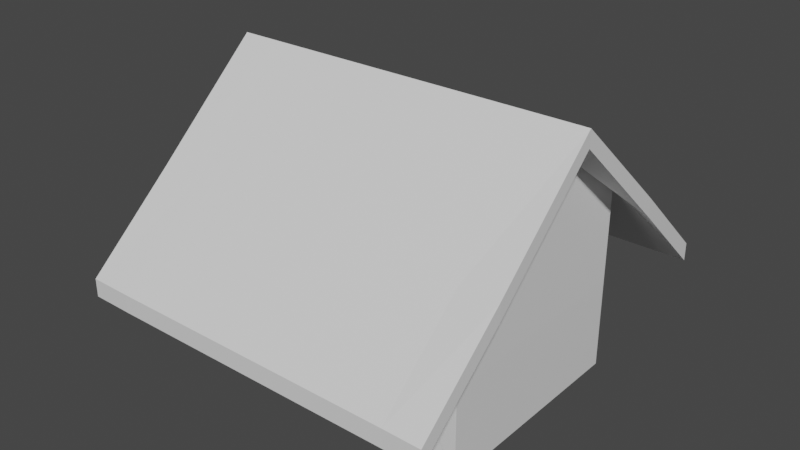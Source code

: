 # Source: HOUSE.blend  (saved by Blender 3.3.6; exported with 4.5.12 LTS)
import bpy
from mathutils import Matrix  # noqa: F401  (used for matrix-valued properties, if any)

bpy.ops.wm.read_factory_settings(use_empty=True)
scene = bpy.context.scene
scene.name = 'Scene'

# ---- collections
col_collection = bpy.data.collections.new('Collection'); scene.collection.children.link(col_collection)

# ---- materials (node trees are filled in below, after node groups)
mat_material = bpy.data.materials.new('Material')
mat_material.alpha_threshold = 0.0
mat_material.use_transparent_shadow = False
mat_material.roughness = 0.5
mat_material.line_color = (0.0, 0.0, 0.0, 1.0)

# ---- material node trees
mat_material.use_nodes = True; mat_material.node_tree.nodes.clear()
_N = mat_material.node_tree.nodes; _L = mat_material.node_tree.links
n0 = _N.new('ShaderNodeOutputMaterial'); n0.name = 'Material Output'; n0.location = (300, 300)
n1 = _N.new('ShaderNodeBsdfPrincipled'); n1.name = 'Principled BSDF'; n1.location = (10, 300)
n1.distribution = 'GGX'
n1.subsurface_method = 'RANDOM_WALK_SKIN'
n1.inputs[3].default_value = 1.45
n1.inputs[27].default_value = (0.0, 0.0, 0.0, 1.0)
n1.inputs[28].default_value = 1.0
_L.new(n1.outputs[0], n0.inputs[0])
n0.is_active_output = True

# ---- world
world_world = bpy.data.worlds.new('World'); scene.world = world_world
world_world.use_nodes = True; world_world.node_tree.nodes.clear()
_N = world_world.node_tree.nodes; _L = world_world.node_tree.links
n0 = _N.new('ShaderNodeOutputWorld'); n0.name = 'World Output'; n0.location = (300, 300)
n1 = _N.new('ShaderNodeBackground'); n1.name = 'Background'; n1.location = (10, 300)
n1.inputs[0].default_value = (0.05088, 0.05088, 0.05088, 1.0)
_L.new(n1.outputs[0], n0.inputs[0])
n0.is_active_output = True
world_world.color = (0.05088, 0.05088, 0.05088)
world_world.use_sun_shadow = False
world_world.sun_shadow_jitter_overblur = 0.0

# ---- meshes
me_cube = bpy.data.meshes.new('Cube')
me_cube.from_pydata([(6.247, -4.56, -2.404), (6.247, -4.56, -6.089), (-5.822, -4.56, -2.404), (-5.822, -4.56, -6.089), (6.159, -4.563, 1.449), (-5.715, -4.553, 1.513), (6.202, 0.2723, 4.938), (-5.867, 0.2723, 4.938), (6.202, -1.06e-07, 5.63), (-5.867, -1.06e-07, 5.63), (6.182, -8.205, -2.504), (-5.886, -8.205, -2.504), (6.182, -8.205, -1.758), (-5.886, -8.205, -1.758), (-5.822, -1.06e-07, -6.089), (6.247, -1.06e-07, -2.404), (-5.822, -1.06e-07, -2.404), (6.247, -1.06e-07, -6.089), (6.216, -1.06e-07, 1.504), (-5.933, -0.0209, 1.475), (-5.692, -1.06e-07, 4.725), (-5.692, -0.5724, 4.725), (6.192, -1.06e-07, 4.62), (7.779, -4.577, 0.7961), (7.779, -4.577, 1.542), (7.735, -1.06e-07, 4.937), (7.735, -1.06e-07, 5.629), (7.715, -8.222, -2.505), (7.715, -8.222, -1.759), (-7.581, -4.539, 1.544), (-7.581, -4.539, 0.7979), (-7.625, -1.06e-07, 5.631), (-7.625, -1.06e-07, 4.939), (-7.645, -8.184, -1.757), (-7.645, -8.184, -2.503), (6.247, 4.56, -2.404), (6.247, 4.56, -6.089), (-5.822, 4.56, -2.404), (-5.822, 4.56, -6.089), (6.225, 4.614, 1.565), (-5.735, 4.591, 1.456), (6.202, -0.2723, 4.938), (-5.948, 0.1691, 4.892), (6.182, 8.205, -2.504), (-5.886, 8.205, -2.504), (6.182, 8.205, -1.758), (-5.886, 8.205, -1.758), (-5.692, 0.5724, 4.725), (7.779, 4.577, 0.7961), (7.779, 4.577, 1.542), (7.715, 8.222, -2.505), (7.715, 8.222, -1.759), (-7.581, 4.539, 1.544), (-7.581, 4.539, 0.7979), (-7.645, 8.184, -1.757), (-7.645, 8.184, -2.503)], [], [(2, 0, 4, 5), (1, 0, 2, 3), (19, 18, 22, 20), (17, 15, 0, 1), (4, 8, 9, 5), (16, 2, 5, 19), (7, 6, 8, 9), (5, 29, 33, 13), (5, 7, 6, 4), (4, 23, 27, 10), (4, 10, 11, 5), (12, 13, 11, 10), (10, 27, 28, 12), (5, 13, 12, 4), (5, 30, 32, 7), (0, 15, 18, 4), (3, 2, 16, 14), (20, 22, 21), (5, 21, 20, 19), (18, 22, 4), (4, 5, 21, 22), (1, 3, 5, 4), (17, 1, 4, 18), (3, 14, 19, 5), (14, 17, 18, 19), (17, 1, 3, 14), (23, 25, 26, 24), (24, 28, 27, 23), (8, 6, 25, 26), (6, 25, 23, 4), (4, 24, 26, 8), (12, 28, 24, 4), (29, 31, 32, 30), (30, 34, 33, 29), (9, 31, 29, 5), (13, 33, 34, 11), (7, 9, 31, 32), (11, 34, 30, 5), (37, 40, 39, 35), (36, 38, 37, 35), (17, 36, 35, 15), (39, 40, 9, 8), (16, 19, 40, 37), (42, 9, 8, 41), (40, 46, 54, 52), (40, 39, 41, 42), (39, 43, 50, 48), (39, 40, 44, 43), (45, 43, 44, 46), (43, 45, 51, 50), (40, 39, 45, 46), (40, 42, 32, 53), (35, 39, 18, 15), (38, 14, 16, 37), (20, 47, 22), (40, 19, 20, 47), (18, 39, 22), (39, 22, 47, 40), (36, 39, 40, 38), (17, 18, 39, 36), (38, 40, 19, 14), (17, 14, 38, 36), (48, 49, 26, 25), (49, 48, 50, 51), (8, 26, 25, 41), (41, 39, 48, 25), (39, 8, 26, 49), (45, 39, 49, 51), (52, 53, 32, 31), (53, 52, 54, 55), (9, 40, 52, 31), (46, 44, 55, 54), (42, 32, 31, 9), (44, 40, 53, 55)])
_uv = me_cube.uv_layers.new(name='UVMap')
_uv.uv.foreach_set('vector', [0.625, 1.0, 0.625, 0.75, 0.625, 0.75, 0.625, 1.0, 0.375, 0.75, 0.625, 0.75, 0.625, 1.0, 0.375, 1.0, 0.0, 0.0, 0.0, 0.0, 0.0, 0.0, 0.0, 0.0, 0.375, 0.625, 0.625, 0.625, 0.625, 0.75, 0.375, 0.75, 0.625, 0.75, 0.625, 0.75, 0.875, 0.75, 0.875, 0.75, 0.625, 0.125, 0.625, 0.0, 0.625, 0.0, 0.625, 0.125, 0.625, 1.0, 0.625, 0.75, 0.625, 0.75, 0.625, 1.0, 0.875, 0.75, 0.875, 0.75, 0.875, 0.75, 0.875, 0.75, 0.625, 1.0, 0.625, 1.0, 0.625, 0.75, 0.625, 0.75, 0.625, 0.75, 0.625, 0.75, 0.625, 0.75, 0.625, 0.75, 0.625, 0.75, 0.625, 0.75, 0.625, 1.0, 0.625, 1.0, 0.0, 0.0, 0.0, 0.0, 0.0, 0.0, 0.0, 0.0, 0.0, 0.0, 0.0, 0.0, 0.0, 0.0, 0.0, 0.0, 0.875, 0.75, 0.875, 0.75, 0.625, 0.75, 0.625, 0.75, 0.625, 1.0, 0.625, 1.0, 0.625, 1.0, 0.625, 1.0, 0.625, 0.75, 0.625, 0.625, 0.625, 0.625, 0.625, 0.75, 0.375, 0.0, 0.625, 0.0, 0.625, 0.125, 0.375, 0.125, 0.125, 0.625, 0.375, 0.75, 0.125, 0.75, 0.375, 0.0, 0.375, 0.0, 0.375, 0.125, 0.375, 0.125, 0.375, 0.625, 0.375, 0.625, 0.375, 0.75, 0.375, 0.75, 0.375, 1.0, 0.375, 1.0, 0.375, 0.75, 0.375, 0.75, 0.375, 1.0, 0.375, 1.0, 0.375, 0.75, 0.375, 0.625, 0.375, 0.75, 0.375, 0.75, 0.375, 0.625, 0.375, 0.0, 0.375, 0.125, 0.375, 0.125, 0.375, 0.0, 0.0, 0.0, 0.0, 0.0, 0.0, 0.0, 0.0, 0.0, 0.0, 0.0, 0.0, 0.0, 0.0, 0.0, 0.0, 0.0, 0.625, 0.75, 0.625, 0.75, 0.625, 0.75, 0.625, 0.75, 0.625, 0.75, 0.625, 0.75, 0.625, 0.75, 0.625, 0.75, 0.625, 0.75, 0.625, 0.75, 0.625, 0.75, 0.625, 0.75, 0.625, 0.75, 0.625, 0.75, 0.625, 0.75, 0.625, 0.75, 0.625, 0.75, 0.625, 0.75, 0.625, 0.75, 0.625, 0.75, 0.625, 0.75, 0.625, 0.75, 0.625, 0.75, 0.625, 0.75, 0.625, 0.0, 0.625, 0.0, 0.625, 0.0, 0.625, 0.0, 0.625, 0.0, 0.625, 0.0, 0.625, 0.0, 0.625, 0.0, 0.875, 0.75, 0.875, 0.75, 0.875, 0.75, 0.875, 0.75, 0.0, 0.0, 0.0, 0.0, 0.0, 0.0, 0.0, 0.0, 0.625, 1.0, 0.625, 1.0, 0.625, 1.0, 0.625, 1.0, 0.625, 1.0, 0.625, 1.0, 0.625, 1.0, 0.625, 1.0, 0.625, 1.0, 0.625, 1.0, 0.625, 0.75, 0.625, 0.75, 0.375, 0.75, 0.375, 1.0, 0.625, 1.0, 0.625, 0.75, 0.375, 0.625, 0.375, 0.75, 0.625, 0.75, 0.625, 0.625, 0.625, 0.75, 0.875, 0.75, 0.875, 0.75, 0.625, 0.75, 0.625, 0.125, 0.625, 0.125, 0.625, 0.0, 0.625, 0.0, 0.625, 1.0, 0.625, 1.0, 0.625, 0.75, 0.625, 0.75, 0.875, 0.75, 0.875, 0.75, 0.875, 0.75, 0.875, 0.75, 0.625, 1.0, 0.625, 0.75, 0.625, 0.75, 0.625, 1.0, 0.625, 0.75, 0.625, 0.75, 0.625, 0.75, 0.625, 0.75, 0.625, 0.75, 0.625, 1.0, 0.625, 1.0, 0.625, 0.75, 0.0, 0.0, 0.0, 0.0, 0.0, 0.0, 0.0, 0.0, 0.0, 0.0, 0.0, 0.0, 0.0, 0.0, 0.0, 0.0, 0.875, 0.75, 0.625, 0.75, 0.625, 0.75, 0.875, 0.75, 0.625, 1.0, 0.625, 1.0, 0.625, 1.0, 0.625, 1.0, 0.625, 0.75, 0.625, 0.75, 0.625, 0.625, 0.625, 0.625, 0.375, 0.0, 0.375, 0.125, 0.625, 0.125, 0.625, 0.0, 0.125, 0.625, 0.125, 0.75, 0.375, 0.625, 0.375, 0.0, 0.375, 0.125, 0.375, 0.125, 0.375, 0.0, 0.375, 0.625, 0.375, 0.75, 0.375, 0.75, 0.375, 0.75, 0.375, 0.75, 0.375, 1.0, 0.375, 1.0, 0.375, 0.75, 0.375, 0.75, 0.375, 1.0, 0.375, 1.0, 0.375, 0.625, 0.375, 0.625, 0.375, 0.75, 0.375, 0.75, 0.375, 0.0, 0.375, 0.0, 0.375, 0.125, 0.375, 0.125, 0.0, 0.0, 0.0, 0.0, 0.0, 0.0, 0.0, 0.0, 0.625, 0.75, 0.625, 0.75, 0.625, 0.75, 0.625, 0.75, 0.625, 0.75, 0.625, 0.75, 0.625, 0.75, 0.625, 0.75, 0.625, 0.75, 0.625, 0.75, 0.625, 0.75, 0.625, 0.75, 0.625, 0.75, 0.625, 0.75, 0.625, 0.75, 0.625, 0.75, 0.625, 0.75, 0.625, 0.75, 0.625, 0.75, 0.625, 0.75, 0.625, 0.75, 0.625, 0.75, 0.625, 0.75, 0.625, 0.75, 0.625, 0.0, 0.625, 0.0, 0.625, 0.0, 0.625, 0.0, 0.625, 0.0, 0.625, 0.0, 0.625, 0.0, 0.625, 0.0, 0.875, 0.75, 0.875, 0.75, 0.875, 0.75, 0.875, 0.75, 0.0, 0.0, 0.0, 0.0, 0.0, 0.0, 0.0, 0.0, 0.625, 1.0, 0.625, 1.0, 0.625, 1.0, 0.625, 1.0, 0.625, 1.0, 0.625, 1.0, 0.625, 1.0, 0.625, 1.0])
me_cube.materials.append(mat_material)
me_cube.use_mirror_vertex_groups = False
me_cube.update()

# ---- objects
ob_cube = bpy.data.objects.new('Cube', me_cube)

# ---- transforms, parenting, visibility, modifiers, constraints
ob_cube.location = (-0.8331, 1.06e-07, 6.243)
ob_cube.lock_rotations_4d = False
ob_cube.empty_display_type = 'ARROWS'
ob_cube.lineart.crease_threshold = 0.0
_m = ob_cube.modifiers.new('Softbody', 'SOFT_BODY')

# ---- collection membership
col_collection.objects.link(ob_cube)

# ---- scene / render settings (as saved in the file)
scene.frame_start = 1; scene.frame_end = 250; scene.frame_set(1)
scene.render.engine = 'BLENDER_EEVEE_NEXT'
scene.cycles.sampling_pattern = 'TABULATED_SOBOL'
scene.cycles.use_light_tree = False
scene.view_settings.view_transform = 'Filmic'
bpy.context.view_layer.update()

# ---- added for rendering (the .blend has no active camera and no usable light): camera, sun
cam_auto = bpy.data.cameras.new('AutoCamera')
cam_auto.lens = 50.0
cam_auto.sensor_width = 36.0
cam_auto.clip_end = 1000.0
ob_auto_camera = bpy.data.objects.new('AutoCamera', cam_auto)
scene.collection.objects.link(ob_auto_camera)
ob_auto_camera.location = (22.7445, -28.2122, 24.8215)
ob_auto_camera.rotation_euler = (1.09748, -7.21219e-08, 0.694738)
scene.camera = ob_auto_camera
light_auto_sun = bpy.data.lights.new('AutoSun', 'SUN')
light_auto_sun.energy = 3.0
light_auto_sun.angle = 0.0523599
ob_auto_sun = bpy.data.objects.new('AutoSun', light_auto_sun)
scene.collection.objects.link(ob_auto_sun)
ob_auto_sun.rotation_euler = (0.872665, 0.174533, 0.523599)
bpy.context.view_layer.update()
